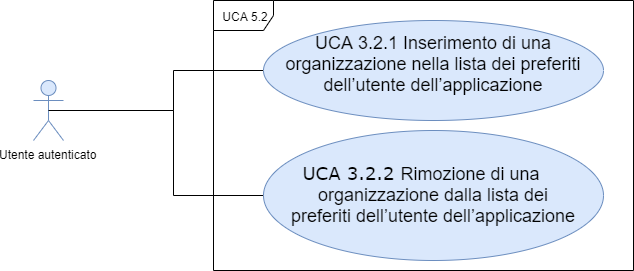

The diagram above was exported from draw.io. Its source (the exported page's mxGraphModel, read from the mxfile embedded in the PNG):
<mxGraphModel dx="1024" dy="592" grid="1" gridSize="10" guides="1" tooltips="1" connect="1" arrows="1" fold="1" page="1" pageScale="1" pageWidth="1169" pageHeight="826" background="#ffffff" math="0" shadow="0">
  <root>
    <mxCell id="0" />
    <mxCell id="1" parent="0" />
    <mxCell id="oN_kdO01a8wj3VtYlpbk-1" value="UCA 5.2" style="shape=umlFrame;whiteSpace=wrap;html=1;" parent="1" vertex="1">
      <mxGeometry x="340" y="210" width="420" height="270" as="geometry" />
    </mxCell>
    <mxCell id="F5nihUhlKuOrJWTDYvyg-42" value="Utente autenticato" style="shape=umlActor;verticalLabelPosition=bottom;labelBackgroundColor=#ffffff;verticalAlign=top;html=1;outlineConnect=0;fillColor=#dae8fc;strokeColor=#6c8ebf;" parent="1" vertex="1">
      <mxGeometry x="160" y="290" width="30" height="60" as="geometry" />
    </mxCell>
    <mxCell id="F5nihUhlKuOrJWTDYvyg-46" style="edgeStyle=orthogonalEdgeStyle;rounded=0;orthogonalLoop=1;jettySize=auto;html=1;exitX=0;exitY=0.5;exitDx=0;exitDy=0;entryX=0.5;entryY=0.5;entryDx=0;entryDy=0;entryPerimeter=0;endArrow=none;endFill=0;" parent="1" source="F5nihUhlKuOrJWTDYvyg-44" target="F5nihUhlKuOrJWTDYvyg-42" edge="1">
      <mxGeometry relative="1" as="geometry">
        <Array as="points">
          <mxPoint x="300" y="280" />
          <mxPoint x="300" y="320" />
        </Array>
      </mxGeometry>
    </mxCell>
    <mxCell id="F5nihUhlKuOrJWTDYvyg-44" value="&lt;div&gt;&lt;font style=&quot;font-size: 18px&quot;&gt;&lt;span&gt;UCA 3.2.1&amp;nbsp;&lt;/span&gt;&lt;span style=&quot;text-indent: -18pt&quot;&gt;Inserimento di una organizzazione nella lista&amp;nbsp;&lt;/span&gt;&lt;span style=&quot;text-indent: -18pt&quot;&gt;dei preferiti dell’utente dell’applicazione&lt;/span&gt;&lt;/font&gt;&lt;/div&gt;&lt;p class=&quot;MsoListParagraph&quot; style=&quot;text-indent: -18.0pt&quot;&gt;&lt;/p&gt;" style="ellipse;whiteSpace=wrap;html=1;fillColor=#dae8fc;strokeColor=#6c8ebf;" parent="1" vertex="1">
      <mxGeometry x="390" y="230" width="340" height="100" as="geometry" />
    </mxCell>
    <mxCell id="F5nihUhlKuOrJWTDYvyg-47" style="edgeStyle=orthogonalEdgeStyle;rounded=0;orthogonalLoop=1;jettySize=auto;html=1;exitX=0;exitY=0.5;exitDx=0;exitDy=0;endArrow=none;endFill=0;" parent="1" source="F5nihUhlKuOrJWTDYvyg-45" edge="1">
      <mxGeometry relative="1" as="geometry">
        <mxPoint x="260" y="320" as="targetPoint" />
        <Array as="points">
          <mxPoint x="300" y="405" />
          <mxPoint x="300" y="320" />
          <mxPoint x="260" y="320" />
        </Array>
      </mxGeometry>
    </mxCell>
    <mxCell id="F5nihUhlKuOrJWTDYvyg-45" value="&lt;p class=&quot;MsoListParagraph&quot; style=&quot;text-indent: -18.0pt&quot;&gt;&lt;font style=&quot;font-size: 18px&quot;&gt;&lt;font face=&quot;Verdana&quot;&gt;UCA 3.2.2&amp;nbsp;&lt;/font&gt;Rimozione di una organizzazione dalla lista dei&lt;br&gt;preferiti dell’utente dell’applicazione&lt;/font&gt;&lt;/p&gt;" style="ellipse;whiteSpace=wrap;html=1;fillColor=#dae8fc;strokeColor=#6c8ebf;" parent="1" vertex="1">
      <mxGeometry x="390" y="340" width="340" height="130" as="geometry" />
    </mxCell>
  </root>
</mxGraphModel>